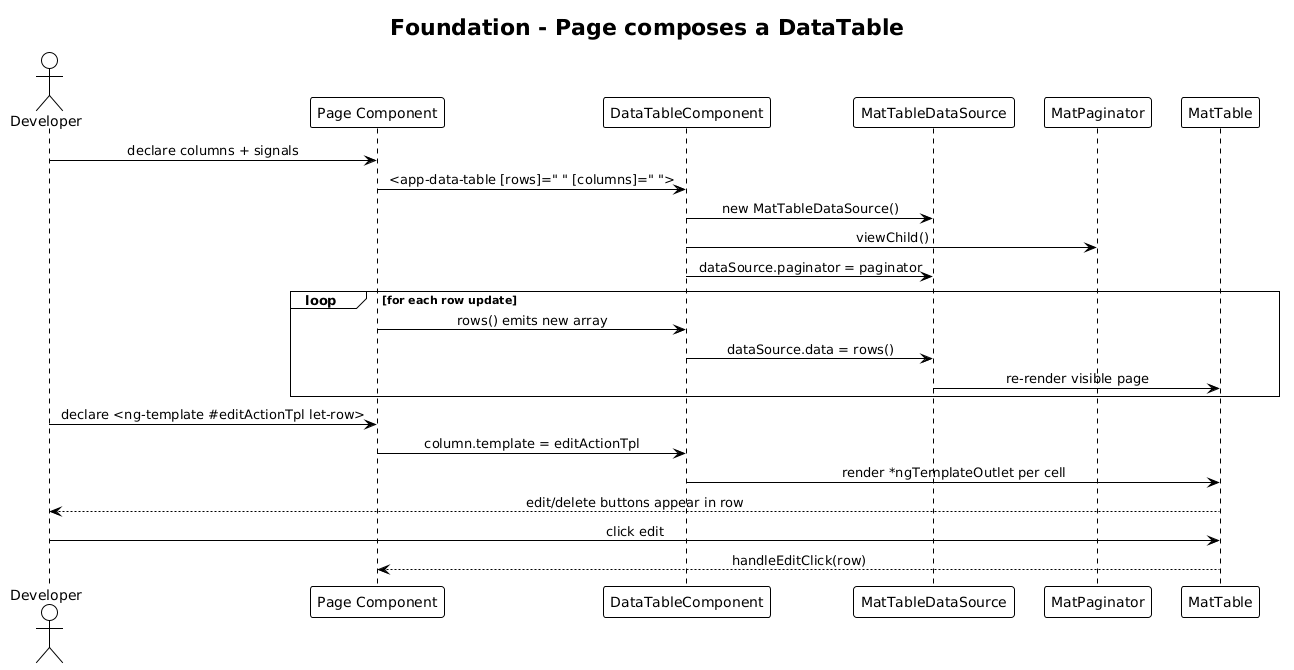

The diagram above was rendered by PlantUML. Its source (embedded in the PNG):
@startuml
!theme plain
skinparam sequenceMessageAlign center

title Foundation - Page composes a DataTable

actor Developer
participant "Page Component" as Page
participant "DataTableComponent" as DT
participant "MatTableDataSource" as DS
participant "MatPaginator" as Pag
participant "MatTable" as MT

Developer -> Page: declare columns + signals
Page -> DT: <app-data-table [rows]=" " [columns]=" ">
DT -> DS: new MatTableDataSource()
DT -> Pag: viewChild()
DT -> DS: dataSource.paginator = paginator
loop for each row update
    Page -> DT: rows() emits new array
    DT -> DS: dataSource.data = rows()
    DS -> MT: re-render visible page
end
Developer -> Page: declare <ng-template #editActionTpl let-row>
Page -> DT: column.template = editActionTpl
DT -> MT: render *ngTemplateOutlet per cell
MT --> Developer: edit/delete buttons appear in row
Developer -> MT: click edit
MT --> Page: handleEditClick(row)
@enduml